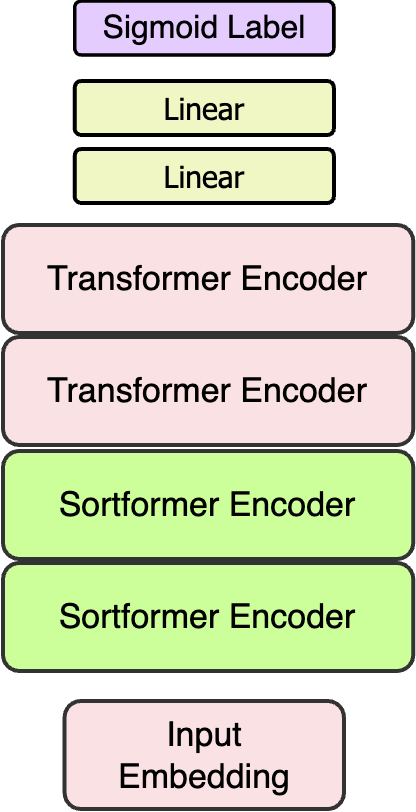

The diagram above was exported from draw.io. Its source (the exported page's mxGraphModel, read from the mxfile embedded in the PNG):
<mxGraphModel dx="-256" dy="2705" grid="1" gridSize="10" guides="1" tooltips="1" connect="1" arrows="1" fold="1" page="1" pageScale="1" pageWidth="850" pageHeight="1100" math="0" shadow="0">
  <root>
    <mxCell id="0" />
    <mxCell id="1" parent="0" />
    <mxCell id="Q8NXVGl9_IUTqE8_00pB-1" value="&lt;font style=&quot;font-size: 17px;&quot;&gt;Input&lt;br&gt;Embedding&lt;/font&gt;" style="rounded=1;whiteSpace=wrap;html=1;fillColor=#fae1e3;strokeColor=#333333;flipV=1;strokeWidth=2;" vertex="1" parent="1">
      <mxGeometry x="940.8004755614268" y="-700" width="139.68295904887708" height="54" as="geometry" />
    </mxCell>
    <mxCell id="Q8NXVGl9_IUTqE8_00pB-2" value="&lt;span style=&quot;font-size: 17px;&quot;&gt;Transformer Encoder&lt;/span&gt;" style="rounded=1;whiteSpace=wrap;html=1;fillColor=#fae1e3;strokeColor=#333333;flipV=1;strokeWidth=2;container=0;" vertex="1" parent="1">
      <mxGeometry x="909.9960885608857" y="-938" width="205.1439114391144" height="54" as="geometry" />
    </mxCell>
    <mxCell id="Q8NXVGl9_IUTqE8_00pB-3" value="&lt;span style=&quot;font-size: 17px;&quot;&gt;Transformer Encoder&lt;/span&gt;" style="rounded=1;whiteSpace=wrap;html=1;fillColor=#fae1e3;strokeColor=#333333;flipV=1;strokeWidth=2;container=0;" vertex="1" parent="1">
      <mxGeometry x="909.9960885608857" y="-882" width="205.1439114391144" height="54" as="geometry" />
    </mxCell>
    <mxCell id="Q8NXVGl9_IUTqE8_00pB-4" value="&lt;span style=&quot;font-size: 17px;&quot;&gt;Sortformer Encoder&lt;/span&gt;" style="rounded=1;whiteSpace=wrap;html=1;fillColor=#CCFF99;strokeColor=#333333;flipV=1;strokeWidth=2;container=0;" vertex="1" parent="1">
      <mxGeometry x="909.9960885608857" y="-825" width="205.1439114391144" height="54" as="geometry" />
    </mxCell>
    <mxCell id="Q8NXVGl9_IUTqE8_00pB-5" value="&lt;span style=&quot;font-size: 17px;&quot;&gt;Sortformer Encoder&lt;/span&gt;" style="rounded=1;whiteSpace=wrap;html=1;fillColor=#CCFF99;strokeColor=#333333;flipV=1;strokeWidth=2;container=0;" vertex="1" parent="1">
      <mxGeometry x="909.9960885608857" y="-769" width="205.1439114391144" height="54" as="geometry" />
    </mxCell>
    <mxCell id="Q8NXVGl9_IUTqE8_00pB-6" style="edgeStyle=none;rounded=0;orthogonalLoop=1;jettySize=auto;html=1;exitX=0.75;exitY=1;exitDx=0;exitDy=0;" edge="1" parent="1" source="Q8NXVGl9_IUTqE8_00pB-7">
      <mxGeometry relative="1" as="geometry">
        <mxPoint x="1042.8752941176472" y="-962.8235294117644" as="targetPoint" />
      </mxGeometry>
    </mxCell>
    <mxCell id="Q8NXVGl9_IUTqE8_00pB-7" value="&lt;font face=&quot;Tahoma&quot;&gt;Linear&lt;/font&gt;" style="rounded=1;whiteSpace=wrap;html=1;fillColor=#f0f6c4;strokeColor=default;flipV=1;strokeWidth=2;glass=0;arcSize=12;shadow=0;fontSize=15;container=0;" vertex="1" parent="1">
      <mxGeometry x="945.8400000000001" y="-976" width="129.60000000000005" height="27" as="geometry" />
    </mxCell>
    <mxCell id="Q8NXVGl9_IUTqE8_00pB-8" value="&lt;font face=&quot;Tahoma&quot;&gt;Linear&lt;/font&gt;" style="rounded=1;whiteSpace=wrap;html=1;fillColor=#f0f6c4;strokeColor=default;flipV=1;strokeWidth=2;glass=0;arcSize=12;shadow=0;fontSize=15;container=0;" vertex="1" parent="1">
      <mxGeometry x="945.8400000000001" y="-1010" width="129.60000000000005" height="27" as="geometry" />
    </mxCell>
    <mxCell id="Q8NXVGl9_IUTqE8_00pB-9" value="Sigmoid Label" style="rounded=1;whiteSpace=wrap;html=1;fillColor=#E5CCFF;strokeColor=default;flipV=1;strokeWidth=1.8;glass=0;arcSize=12;shadow=0;fontSize=16;container=0;" vertex="1" parent="1">
      <mxGeometry x="945.8400000000001" y="-1050" width="129.60000000000005" height="27" as="geometry" />
    </mxCell>
  </root>
</mxGraphModel>